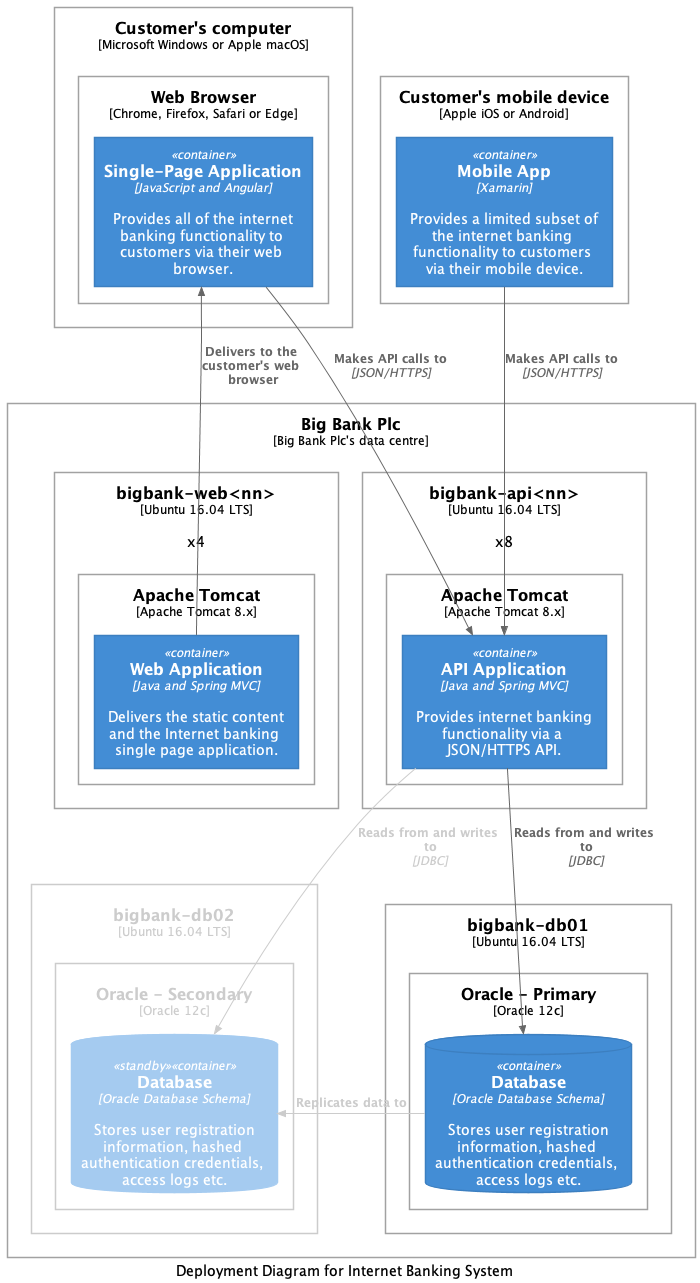

The diagram above was rendered by PlantUML. Its source (embedded in the PNG):
@startuml deployment-tags
!include <C4/C4_Deployment>

!global $LIGHT_BLUE = "#a5cbf0"
!global $LIGHT_GREY = "#cccccc"

AddElementTag("standby", $bgColor=$LIGHT_BLUE, $borderColor=$LIGHT_BLUE)
AddElementTag("standbyNode", $fontColor=$LIGHT_GREY, $borderColor=$LIGHT_GREY)
AddRelTag("standby", $textColor=$LIGHT_GREY, $lineColor=$LIGHT_GREY)

Deployment_Node(computer, "Customer's computer", "Microsoft Windows or Apple macOS") {
    Deployment_Node(webBrowser, "Web Browser", "Chrome, Firefox, Safari or Edge") {
        Container(spa, "Single-Page Application", "JavaScript and Angular", "Provides all of the internet banking functionality to customers via their web browser.")
    }
}

Deployment_Node(mobileDevice, "Customer's mobile device", "Apple iOS or Android") {
    Container(mobileApp, "Mobile App", "Xamarin", "Provides a limited subset of the internet banking functionality to customers via their mobile device.")
}

Deployment_Node(dc, "Big Bank Plc", "Big Bank Plc's data centre") {
    Deployment_Node(apiServers, "bigbank-api<nn>", "Ubuntu 16.04 LTS", "x8") {
        Deployment_Node(tomcatApi, "Apache Tomcat", "Apache Tomcat 8.x") {
            Container(api, "API Application", "Java and Spring MVC", "Provides internet banking functionality via a JSON/HTTPS API.")
        }
    }

    Deployment_Node(webServers, "bigbank-web<nn>", "Ubuntu 16.04 LTS", "x4") {
        Deployment_Node(tomcatWeb, "Apache Tomcat", "Apache Tomcat 8.x") {
            Container(web, "Web Application", "Java and Spring MVC", "Delivers the static content and the Internet banking single page application.")
        }
    }

    Deployment_Node(dbServer1, "bigbank-db01", "Ubuntu 16.04 LTS") {
        Deployment_Node(dbInstance1, "Oracle - Primary", "Oracle 12c") {
            ContainerDb(db1, "Database", "Oracle Database Schema", "Stores user registration information, hashed authentication credentials, access logs etc.")
        }
    }

    Deployment_Node(dbServer2, "bigbank-db02", "Ubuntu 16.04 LTS", $tags="standbyNode") {
        Deployment_Node(dbInstance2, "Oracle - Secondary", "Oracle 12c", $tags="standbyNode") {
            ContainerDb(db2, "Database", "Oracle Database Schema", "Stores user registration information, hashed authentication credentials, access logs etc.", $tags="standby")
        }
    }
}

Rel(mobileApp, api, "Makes API calls to", "JSON/HTTPS")
Rel(spa, api, "Makes API calls to", "JSON/HTTPS")

Rel(web, spa, "Delivers to the customer's web browser")

Rel(api, db1, "Reads from and writes to", "JDBC")
Rel(api, db2, "Reads from and writes to", "JDBC", $tags="standby")
Rel_L(db1, db2, "Replicates data to", $tags="standby")

caption Deployment Diagram for Internet Banking System

@enduml